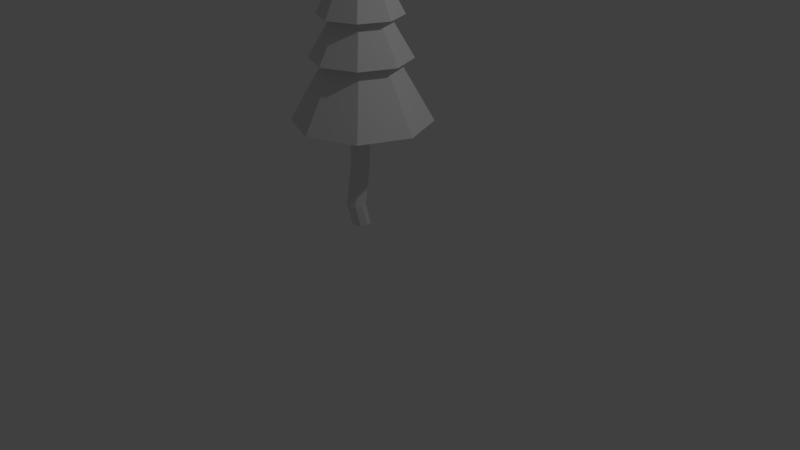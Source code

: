 # Source: arvore_loly.blend  (saved by Blender 2.79.0; exported with 4.5.12 LTS)
import bpy
from mathutils import Matrix  # noqa: F401  (used for matrix-valued properties, if any)

bpy.ops.wm.read_factory_settings(use_empty=True)
scene = bpy.context.scene
scene.name = 'Scene'

# ---- collections
col_collection_1 = bpy.data.collections.new('Collection 1'); scene.collection.children.link(col_collection_1)
col_collection_20 = bpy.data.collections.new('Collection 20'); scene.collection.children.link(col_collection_20)
col_collection_20.hide_render = True
col_collection_20.hide_viewport = True

# ---- world
world_world = bpy.data.worlds.new('World'); scene.world = world_world
world_world.color = (0.05088, 0.05088, 0.05088)
world_world.use_sun_shadow = False
world_world.sun_shadow_jitter_overblur = 0.0
world_world.cycles.sampling_method = 'MANUAL'

# ---- cameras
cam_camera = bpy.data.cameras.new('Camera')
cam_camera.clip_end = 100.0
cam_camera.lens = 35.0
cam_camera.sensor_width = 32.0
cam_camera.sensor_height = 18.0
cam_camera.ortho_scale = 7.314
cam_camera.dof.focus_distance = 0.0
cam_camera.dof.aperture_fstop = 128.0

# ---- lights
light_lamp = bpy.data.lights.new('Lamp', 'POINT')
light_lamp.transmission_factor = 0.0
light_lamp.cutoff_distance = 30.0
light_lamp.energy = 100.0
light_lamp.shadow_buffer_clip_start = 1.001
light_lamp.shadow_soft_size = 0.1
light_lamp.shadow_maximum_resolution = 0.006
light_lamp.use_absolute_resolution = True

# ---- meshes
me_cone = bpy.data.meshes.new('Cone')
me_cone.from_pydata([(-1.719e-07, 0.2353, -0.7298), (0.2137, 0.1468, -0.7298), (0.3022, -0.06683, -0.7298), (0.2137, -0.2805, -0.7298), (-1.983e-07, -0.369, -0.7298), (-0.2137, -0.2805, -0.7298), (-0.3022, -0.06683, -0.7298), (-0.2137, 0.1468, -0.7298), (-1.719e-07, -0.06683, -0.1255), (-2.112e-07, -0.5783, -1.433), (-0.3616, -0.4285, -1.433), (-0.5114, -0.06683, -1.433), (-0.3616, 0.2948, -1.433), (-1.665e-07, 0.4446, -1.433), (0.3616, 0.2948, -1.433), (0.5114, -0.06683, -1.433), (0.3616, -0.4285, -1.433), (-1.716e-07, -0.06683, -0.4541), (-2.112e-07, -0.5783, -1.433), (-0.3616, -0.4285, -1.433), (-0.5114, -0.06683, -1.433), (-0.3616, 0.2948, -1.433), (-1.665e-07, 0.4446, -1.433), (0.3616, 0.2948, -1.433), (0.5114, -0.06683, -1.433), (0.3616, -0.4285, -1.433), (-1.693e-07, 0.5507, -1.931), (0.4367, 0.3698, -1.931), (0.6175, -0.06683, -1.931), (0.4367, -0.5035, -1.931), (-2.233e-07, -0.6844, -1.931), (-0.4367, -0.5035, -1.931), (-0.6175, -0.06683, -1.931), (-0.4367, 0.3698, -1.931), (-1.704e-07, -0.06683, -0.8833), (-0.08179, -0.03224, -3.229), (-0.08179, -0.03224, -2.638), (-1.648e-07, 0.7878, -2.688), (-0.1157, -0.114, -2.638), (0.6043, 0.5375, -2.688), (-0.08179, -0.1958, -2.638), (0.8547, -0.06683, -2.688), (-2.915e-07, -0.2297, -2.638), (0.6043, -0.6712, -2.688), (0.08179, -0.1958, -2.638), (-2.395e-07, -0.9215, -2.688), (0.1157, -0.114, -2.638), (-0.6043, -0.6712, -2.688), (0.08179, -0.03224, -2.638), (-0.8547, -0.06683, -2.688), (-2.814e-07, 0.001634, -2.638), (-0.6043, 0.5375, -2.688), (-1.7e-07, -0.06683, -1.195), (-2.814e-07, 0.001634, -3.229), (-0.1157, -0.114, -3.229), (-0.08179, -0.1958, -3.229), (-2.915e-07, -0.2297, -3.229), (0.08179, -0.1958, -3.229), (0.1157, -0.114, -3.229), (0.08179, -0.03224, -3.229), (-3.476e-07, -0.07991, -3.752), (0.08179, -0.1138, -3.752), (0.1157, -0.1956, -3.752), (-3.578e-07, -0.3112, -3.752), (-0.08179, -0.2774, -3.752), (-0.1157, -0.1956, -3.752), (-0.08179, -0.1138, -3.752), (0.08179, -0.2774, -3.752), (-3.476e-07, -0.002918, -4.03), (0.08179, -0.03679, -4.03), (0.1157, -0.1186, -4.03), (-3.578e-07, -0.2342, -4.03), (-0.08179, -0.2004, -4.03), (-0.1157, -0.1186, -4.03), (-0.08179, -0.03679, -4.03), (0.08179, -0.2004, -4.03)], [], [(0, 8, 1), (1, 8, 2), (2, 8, 3), (3, 8, 4), (4, 8, 5), (5, 8, 6), (6, 8, 7), (7, 8, 0), (0, 1, 2, 3, 4, 5, 6, 7), (9, 17, 10), (10, 17, 11), (11, 17, 12), (12, 17, 13), (13, 17, 14), (14, 17, 15), (15, 17, 16), (16, 17, 9), (16, 9, 18, 25), (18, 19, 20, 21, 22, 23, 24, 25), (15, 16, 25, 24), (14, 15, 24, 23), (9, 10, 19, 18), (13, 14, 23, 22), (12, 13, 22, 21), (11, 12, 21, 20), (10, 11, 20, 19), (26, 34, 27), (27, 34, 28), (28, 34, 29), (29, 34, 30), (30, 34, 31), (31, 34, 32), (32, 34, 33), (33, 34, 26), (26, 27, 28, 29, 30, 31, 32, 33), (50, 48, 59, 53), (43, 45, 42, 44), (37, 52, 39), (36, 50, 53, 35), (49, 51, 36, 38), (39, 52, 41), (44, 42, 56, 57), (41, 43, 44, 46), (41, 52, 43), (48, 46, 58, 59), (51, 37, 50, 36), (43, 52, 45), (38, 36, 35, 54), (47, 49, 38, 40), (45, 52, 47), (42, 40, 55, 56), (39, 41, 46, 48), (47, 52, 49), (37, 39, 48, 50), (46, 44, 57, 58), (49, 52, 51), (40, 38, 54, 55), (57, 56, 63, 67), (51, 52, 37), (45, 47, 40, 42), (67, 63, 71, 75), (35, 53, 60, 66), (53, 59, 61, 60), (54, 35, 66, 65), (56, 55, 64, 63), (59, 58, 62, 61), (58, 57, 67, 62), (55, 54, 65, 64), (68, 69, 70, 75, 71, 72, 73, 74), (62, 67, 75, 70), (64, 65, 73, 72), (61, 62, 70, 69), (66, 60, 68, 74), (65, 66, 74, 73), (63, 64, 72, 71), (60, 61, 69, 68)])
me_cone.use_remesh_preserve_volume = False
me_cone.use_remesh_preserve_attributes = False
me_cone.use_mirror_vertex_groups = False
me_cone.update()
me_cone_001 = bpy.data.meshes.new('Cone.001')
me_cone_001.from_pydata([(0.0, 1.0, -1.0), (0.7071, 0.7071, -1.0), (1.0, -4.371e-08, -1.0), (0.7071, -0.7071, -1.0), (-8.742e-08, -1.0, -1.0), (-0.7071, -0.7071, -1.0), (-1.0, 1.192e-08, -1.0), (-0.7071, 0.7071, -1.0), (0.0, 0.0, 1.0), (-1.304e-07, -1.693, -3.328), (-1.197, -1.197, -3.328), (-1.693, 9.387e-08, -3.328), (-1.197, 1.197, -3.328), (1.76e-08, 1.693, -3.328), (1.197, 1.197, -3.328), (1.693, -3.057e-10, -3.328), (1.197, -1.197, -3.328), (9.936e-10, -9.936e-10, -0.08744), (-1.304e-07, -1.693, -3.328), (-1.197, -1.197, -3.328), (-1.693, 9.387e-08, -3.328), (-1.197, 1.197, -3.328), (1.76e-08, 1.693, -3.328), (1.197, 1.197, -3.328), (1.693, -3.057e-10, -3.328), (1.197, -1.197, -3.328), (8.394e-09, 2.044, -4.977), (1.445, 1.445, -4.977), (2.044, -9.773e-08, -4.977), (1.445, -1.445, -4.977), (-1.703e-07, -2.044, -4.977), (-1.445, -1.445, -4.977), (-2.044, 1.598e-08, -4.977), (-1.445, 1.445, -4.977), (4.858e-09, -4.858e-09, -1.508), (-0.8642, 0.8642, -10.02), (-0.8642, 0.8642, -7.481), (2.346e-08, 2.829, -7.481), (-1.222, 2.77e-08, -7.481), (2.0, 2.0, -7.481), (-0.8642, -0.8642, -7.481), (2.829, -1.324e-07, -7.481), (-1.458e-07, -1.222, -7.481), (2.0, -2.0, -7.481), (0.8642, -0.8642, -7.481), (-2.238e-07, -2.829, -7.481), (1.222, -4.029e-08, -7.481), (-2.0, -2.0, -7.481), (0.8642, 0.8642, -7.481), (-2.829, 2.494e-08, -7.481), (-3.898e-08, 1.222, -7.481), (-2.0, 2.0, -7.481), (5.996e-09, -5.996e-09, -2.539), (-3.898e-08, 1.222, -10.02), (-1.222, 2.77e-08, -10.02), (-0.8642, -0.8642, -10.02), (-1.458e-07, -1.222, -10.02), (0.8642, -0.8642, -10.02), (1.222, -4.029e-08, -10.02), (0.8642, 0.8642, -10.02)], [], [(0, 8, 1), (1, 8, 2), (2, 8, 3), (3, 8, 4), (4, 8, 5), (5, 8, 6), (6, 8, 7), (7, 8, 0), (0, 1, 2, 3, 4, 5, 6, 7), (9, 17, 10), (10, 17, 11), (11, 17, 12), (12, 17, 13), (13, 17, 14), (14, 17, 15), (15, 17, 16), (16, 17, 9), (16, 9, 18, 25), (18, 19, 20, 21, 22, 23, 24, 25), (15, 16, 25, 24), (14, 15, 24, 23), (9, 10, 19, 18), (13, 14, 23, 22), (12, 13, 22, 21), (11, 12, 21, 20), (10, 11, 20, 19), (26, 34, 27), (27, 34, 28), (28, 34, 29), (29, 34, 30), (30, 34, 31), (31, 34, 32), (32, 34, 33), (33, 34, 26), (26, 27, 28, 29, 30, 31, 32, 33), (50, 48, 59, 53), (43, 45, 42, 44), (37, 52, 39), (36, 50, 53, 35), (49, 51, 36, 38), (39, 52, 41), (44, 42, 56, 57), (41, 43, 44, 46), (41, 52, 43), (48, 46, 58, 59), (51, 37, 50, 36), (43, 52, 45), (38, 36, 35, 54), (47, 49, 38, 40), (45, 52, 47), (42, 40, 55, 56), (39, 41, 46, 48), (47, 52, 49), (37, 39, 48, 50), (46, 44, 57, 58), (49, 52, 51), (40, 38, 54, 55), (53, 59, 58, 57, 56, 55, 54, 35), (51, 52, 37), (45, 47, 40, 42)])
me_cone_001.use_remesh_preserve_volume = False
me_cone_001.use_remesh_preserve_attributes = False
me_cone_001.use_mirror_vertex_groups = False
me_cone_001.update()

# ---- objects
ob_cone = bpy.data.objects.new('Cone', me_cone)
ob_lamp = bpy.data.objects.new('Lamp', light_lamp)
ob_camera = bpy.data.objects.new('Camera', cam_camera)
ob_cone_001 = bpy.data.objects.new('Cone.001', me_cone_001)

# ---- transforms, parenting, visibility, modifiers, constraints
ob_cone.location = (0.0, 0.0, 4.522)
ob_cone.lineart.crease_threshold = 0.0
ob_lamp.location = (4.076, 1.005, 5.904)
ob_lamp.rotation_euler = (0.6503, 0.05522, 1.866)
ob_lamp.lock_rotations_4d = False
ob_lamp.empty_display_type = 'ARROWS'
ob_lamp.color = (0.0, 0.0, 0.0, 0.0)
ob_lamp.lineart.crease_threshold = 0.0
ob_camera.location = (7.481, -6.508, 5.344)
ob_camera.rotation_euler = (1.109, 0.0, 0.8149)
ob_camera.lock_rotations_4d = False
ob_camera.empty_display_type = 'ARROWS'
ob_camera.color = (0.0, 0.0, 0.0, 0.0)
ob_camera.display_type = 'WIRE'
ob_camera.lineart.crease_threshold = 0.0
ob_cone_001.location = (0.4884, 0.8145, 4.993)
ob_cone_001.lineart.crease_threshold = 0.0

# ---- collection membership
col_collection_1.objects.link(ob_cone)
col_collection_1.objects.link(ob_lamp)
col_collection_1.objects.link(ob_camera)
col_collection_20.objects.link(ob_cone_001)

# ---- scene / render settings (as saved in the file)
scene.camera = ob_camera
scene.frame_start = 1; scene.frame_end = 250; scene.frame_set(1)
scene.render.engine = 'BLENDER_EEVEE_NEXT'
scene.render.resolution_percentage = 50
scene.render.dither_intensity = 0.0
scene.cycles.use_denoising = False
scene.cycles.samples = 128
scene.cycles.sampling_pattern = 'TABULATED_SOBOL'
scene.cycles.use_adaptive_sampling = False
scene.cycles.use_light_tree = False
scene.cycles.blur_glossy = 0.0
scene.cycles.sample_clamp_indirect = 0.0
scene.view_settings.view_transform = 'Standard'
bpy.context.view_layer.update()
